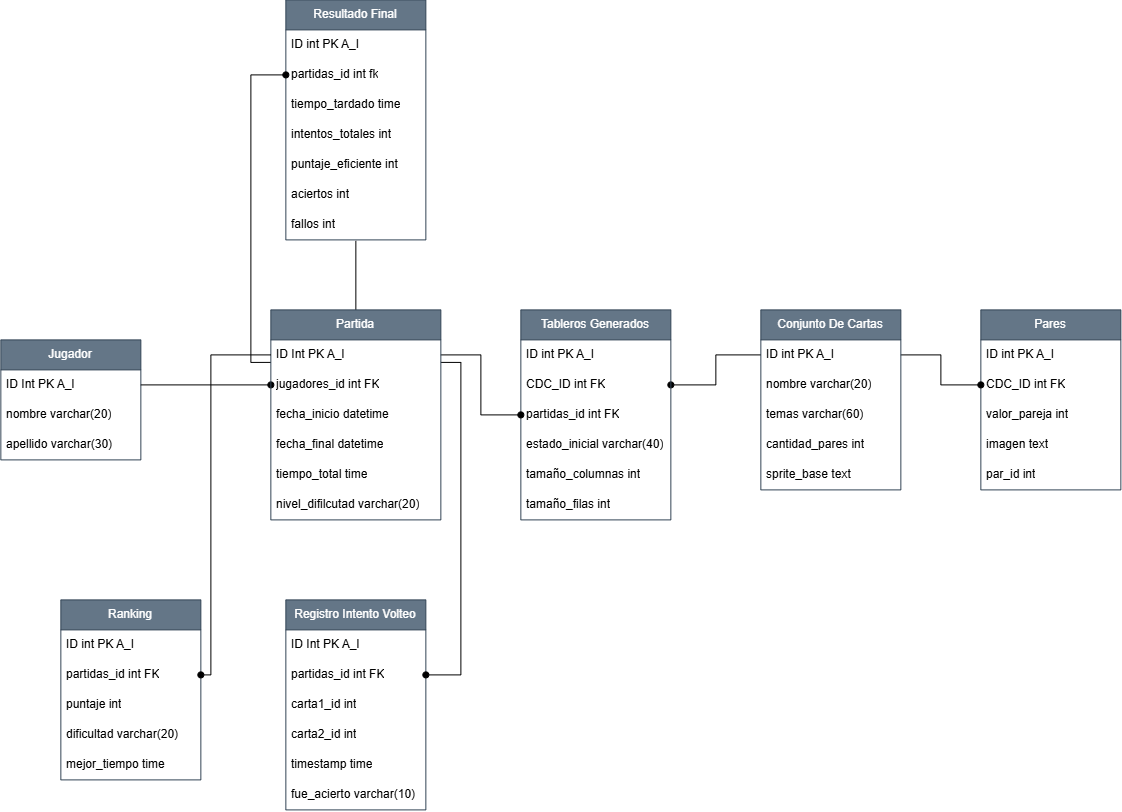

The diagram above was exported from draw.io. Its source (the exported page's mxGraphModel, read from the mxfile embedded in the PNG):
<mxGraphModel dx="1537" dy="1557" grid="1" gridSize="10" guides="1" tooltips="1" connect="1" arrows="1" fold="1" page="1" pageScale="1" pageWidth="827" pageHeight="1169" math="0" shadow="0">
  <root>
    <mxCell id="0" />
    <mxCell id="1" parent="0" />
    <mxCell id="XYEatPA5gAhCSnF5Gn9j-3" parent="1" style="swimlane;fontStyle=0;childLayout=stackLayout;horizontal=1;startSize=30;horizontalStack=0;resizeParent=1;resizeParentMax=0;resizeLast=0;collapsible=1;marginBottom=0;whiteSpace=wrap;html=1;fillColor=#647687;fontColor=#ffffff;strokeColor=#314354;" value="Jugador" vertex="1">
      <mxGeometry height="120" width="140" x="-120" y="70" as="geometry" />
    </mxCell>
    <mxCell id="XYEatPA5gAhCSnF5Gn9j-5" parent="XYEatPA5gAhCSnF5Gn9j-3" style="text;strokeColor=none;fillColor=none;align=left;verticalAlign=middle;spacingLeft=4;spacingRight=4;overflow=hidden;points=[[0,0.5],[1,0.5]];portConstraint=eastwest;rotatable=0;whiteSpace=wrap;html=1;" value="ID Int PK A_I" vertex="1">
      <mxGeometry height="30" width="140" y="30" as="geometry" />
    </mxCell>
    <mxCell id="XYEatPA5gAhCSnF5Gn9j-6" parent="XYEatPA5gAhCSnF5Gn9j-3" style="text;strokeColor=none;fillColor=none;align=left;verticalAlign=middle;spacingLeft=4;spacingRight=4;overflow=hidden;points=[[0,0.5],[1,0.5]];portConstraint=eastwest;rotatable=0;whiteSpace=wrap;html=1;" value="nombre varchar(20)" vertex="1">
      <mxGeometry height="30" width="140" y="60" as="geometry" />
    </mxCell>
    <mxCell id="XYEatPA5gAhCSnF5Gn9j-4" parent="XYEatPA5gAhCSnF5Gn9j-3" style="text;strokeColor=none;fillColor=none;align=left;verticalAlign=middle;spacingLeft=4;spacingRight=4;overflow=hidden;points=[[0,0.5],[1,0.5]];portConstraint=eastwest;rotatable=0;whiteSpace=wrap;html=1;" value="apellido varchar(30)" vertex="1">
      <mxGeometry height="30" width="140" y="90" as="geometry" />
    </mxCell>
    <mxCell id="XYEatPA5gAhCSnF5Gn9j-7" parent="1" style="swimlane;fontStyle=0;childLayout=stackLayout;horizontal=1;startSize=30;horizontalStack=0;resizeParent=1;resizeParentMax=0;resizeLast=0;collapsible=1;marginBottom=0;whiteSpace=wrap;html=1;fillColor=#647687;fontColor=#ffffff;strokeColor=#314354;" value="Pares" vertex="1">
      <mxGeometry height="180" width="140" x="860" y="40" as="geometry" />
    </mxCell>
    <mxCell id="XYEatPA5gAhCSnF5Gn9j-8" parent="XYEatPA5gAhCSnF5Gn9j-7" style="text;strokeColor=none;fillColor=none;align=left;verticalAlign=middle;spacingLeft=4;spacingRight=4;overflow=hidden;points=[[0,0.5],[1,0.5]];portConstraint=eastwest;rotatable=0;whiteSpace=wrap;html=1;" value="ID int PK A_I" vertex="1">
      <mxGeometry height="30" width="140" y="30" as="geometry" />
    </mxCell>
    <mxCell id="awsNb7K3fslF5iHGythS-2" parent="XYEatPA5gAhCSnF5Gn9j-7" style="text;strokeColor=none;fillColor=none;align=left;verticalAlign=middle;spacingLeft=4;spacingRight=4;overflow=hidden;points=[[0,0.5],[1,0.5]];portConstraint=eastwest;rotatable=0;whiteSpace=wrap;html=1;" value="CDC_ID int FK" vertex="1">
      <mxGeometry height="30" width="140" y="60" as="geometry" />
    </mxCell>
    <mxCell id="XYEatPA5gAhCSnF5Gn9j-9" parent="XYEatPA5gAhCSnF5Gn9j-7" style="text;strokeColor=none;fillColor=none;align=left;verticalAlign=middle;spacingLeft=4;spacingRight=4;overflow=hidden;points=[[0,0.5],[1,0.5]];portConstraint=eastwest;rotatable=0;whiteSpace=wrap;html=1;" value="valor_pareja int" vertex="1">
      <mxGeometry height="30" width="140" y="90" as="geometry" />
    </mxCell>
    <mxCell id="XYEatPA5gAhCSnF5Gn9j-10" parent="XYEatPA5gAhCSnF5Gn9j-7" style="text;strokeColor=none;fillColor=none;align=left;verticalAlign=middle;spacingLeft=4;spacingRight=4;overflow=hidden;points=[[0,0.5],[1,0.5]];portConstraint=eastwest;rotatable=0;whiteSpace=wrap;html=1;" value="imagen text" vertex="1">
      <mxGeometry height="30" width="140" y="120" as="geometry" />
    </mxCell>
    <mxCell id="YdOnglyqvURvdrexZP8_-19" parent="XYEatPA5gAhCSnF5Gn9j-7" style="text;strokeColor=none;fillColor=none;align=left;verticalAlign=middle;spacingLeft=4;spacingRight=4;overflow=hidden;points=[[0,0.5],[1,0.5]];portConstraint=eastwest;rotatable=0;whiteSpace=wrap;html=1;" value="par_id int" vertex="1">
      <mxGeometry height="30" width="140" y="150" as="geometry" />
    </mxCell>
    <mxCell id="XYEatPA5gAhCSnF5Gn9j-11" parent="1" style="swimlane;fontStyle=0;childLayout=stackLayout;horizontal=1;startSize=30;horizontalStack=0;resizeParent=1;resizeParentMax=0;resizeLast=0;collapsible=1;marginBottom=0;whiteSpace=wrap;html=1;fillColor=#647687;fontColor=#ffffff;strokeColor=#314354;" value="Registro Intento Volteo" vertex="1">
      <mxGeometry height="210" width="140" x="165" y="330" as="geometry" />
    </mxCell>
    <mxCell id="XYEatPA5gAhCSnF5Gn9j-12" parent="XYEatPA5gAhCSnF5Gn9j-11" style="text;strokeColor=none;fillColor=none;align=left;verticalAlign=middle;spacingLeft=4;spacingRight=4;overflow=hidden;points=[[0,0.5],[1,0.5]];portConstraint=eastwest;rotatable=0;whiteSpace=wrap;html=1;" value="ID Int PK A_I" vertex="1">
      <mxGeometry height="30" width="140" y="30" as="geometry" />
    </mxCell>
    <mxCell id="YdOnglyqvURvdrexZP8_-21" parent="XYEatPA5gAhCSnF5Gn9j-11" style="text;strokeColor=none;fillColor=none;align=left;verticalAlign=middle;spacingLeft=4;spacingRight=4;overflow=hidden;points=[[0,0.5],[1,0.5]];portConstraint=eastwest;rotatable=0;whiteSpace=wrap;html=1;" value="partidas_id int FK" vertex="1">
      <mxGeometry height="30" width="140" y="60" as="geometry" />
    </mxCell>
    <mxCell id="XYEatPA5gAhCSnF5Gn9j-13" parent="XYEatPA5gAhCSnF5Gn9j-11" style="text;strokeColor=none;fillColor=none;align=left;verticalAlign=middle;spacingLeft=4;spacingRight=4;overflow=hidden;points=[[0,0.5],[1,0.5]];portConstraint=eastwest;rotatable=0;whiteSpace=wrap;html=1;" value="carta1_id int" vertex="1">
      <mxGeometry height="30" width="140" y="90" as="geometry" />
    </mxCell>
    <mxCell id="XYEatPA5gAhCSnF5Gn9j-14" parent="XYEatPA5gAhCSnF5Gn9j-11" style="text;strokeColor=none;fillColor=none;align=left;verticalAlign=middle;spacingLeft=4;spacingRight=4;overflow=hidden;points=[[0,0.5],[1,0.5]];portConstraint=eastwest;rotatable=0;whiteSpace=wrap;html=1;" value="carta2_id int" vertex="1">
      <mxGeometry height="30" width="140" y="120" as="geometry" />
    </mxCell>
    <mxCell id="YdOnglyqvURvdrexZP8_-3" parent="XYEatPA5gAhCSnF5Gn9j-11" style="text;strokeColor=none;fillColor=none;align=left;verticalAlign=middle;spacingLeft=4;spacingRight=4;overflow=hidden;points=[[0,0.5],[1,0.5]];portConstraint=eastwest;rotatable=0;whiteSpace=wrap;html=1;" value="timestamp time" vertex="1">
      <mxGeometry height="30" width="140" y="150" as="geometry" />
    </mxCell>
    <mxCell id="YdOnglyqvURvdrexZP8_-4" parent="XYEatPA5gAhCSnF5Gn9j-11" style="text;strokeColor=none;fillColor=none;align=left;verticalAlign=middle;spacingLeft=4;spacingRight=4;overflow=hidden;points=[[0,0.5],[1,0.5]];portConstraint=eastwest;rotatable=0;whiteSpace=wrap;html=1;" value="fue_acierto varchar(10)" vertex="1">
      <mxGeometry height="30" width="140" y="180" as="geometry" />
    </mxCell>
    <mxCell id="YdOnglyqvURvdrexZP8_-26" edge="1" parent="1" source="YdOnglyqvURvdrexZP8_-17" style="edgeStyle=orthogonalEdgeStyle;rounded=0;orthogonalLoop=1;jettySize=auto;html=1;entryX=0;entryY=0.5;entryDx=0;entryDy=0;endArrow=none;endFill=0;exitX=1;exitY=0.5;exitDx=0;exitDy=0;startArrow=oval;startFill=1;" target="XYEatPA5gAhCSnF5Gn9j-20">
      <mxGeometry relative="1" as="geometry" />
    </mxCell>
    <mxCell id="XYEatPA5gAhCSnF5Gn9j-15" parent="1" style="swimlane;fontStyle=0;childLayout=stackLayout;horizontal=1;startSize=30;horizontalStack=0;resizeParent=1;resizeParentMax=0;resizeLast=0;collapsible=1;marginBottom=0;whiteSpace=wrap;html=1;fillColor=#647687;fontColor=#ffffff;strokeColor=#314354;" value="Tableros Generados" vertex="1">
      <mxGeometry height="210" width="150" x="400" y="40" as="geometry" />
    </mxCell>
    <mxCell id="XYEatPA5gAhCSnF5Gn9j-16" parent="XYEatPA5gAhCSnF5Gn9j-15" style="text;strokeColor=none;fillColor=none;align=left;verticalAlign=middle;spacingLeft=4;spacingRight=4;overflow=hidden;points=[[0,0.5],[1,0.5]];portConstraint=eastwest;rotatable=0;whiteSpace=wrap;html=1;" value="ID int PK A_I" vertex="1">
      <mxGeometry height="30" width="150" y="30" as="geometry" />
    </mxCell>
    <mxCell id="YdOnglyqvURvdrexZP8_-17" parent="XYEatPA5gAhCSnF5Gn9j-15" style="text;strokeColor=none;fillColor=none;align=left;verticalAlign=middle;spacingLeft=4;spacingRight=4;overflow=hidden;points=[[0,0.5],[1,0.5]];portConstraint=eastwest;rotatable=0;whiteSpace=wrap;html=1;" value="CDC_ID int FK" vertex="1">
      <mxGeometry height="30" width="150" y="60" as="geometry" />
    </mxCell>
    <mxCell id="YdOnglyqvURvdrexZP8_-18" parent="XYEatPA5gAhCSnF5Gn9j-15" style="text;strokeColor=none;fillColor=none;align=left;verticalAlign=middle;spacingLeft=4;spacingRight=4;overflow=hidden;points=[[0,0.5],[1,0.5]];portConstraint=eastwest;rotatable=0;whiteSpace=wrap;html=1;" value="partidas_id int FK" vertex="1">
      <mxGeometry height="30" width="150" y="90" as="geometry" />
    </mxCell>
    <mxCell id="XYEatPA5gAhCSnF5Gn9j-17" parent="XYEatPA5gAhCSnF5Gn9j-15" style="text;strokeColor=none;fillColor=none;align=left;verticalAlign=middle;spacingLeft=4;spacingRight=4;overflow=hidden;points=[[0,0.5],[1,0.5]];portConstraint=eastwest;rotatable=0;whiteSpace=wrap;html=1;" value="estado_inicial varchar(40)" vertex="1">
      <mxGeometry height="30" width="150" y="120" as="geometry" />
    </mxCell>
    <mxCell id="XYEatPA5gAhCSnF5Gn9j-18" parent="XYEatPA5gAhCSnF5Gn9j-15" style="text;strokeColor=none;fillColor=none;align=left;verticalAlign=middle;spacingLeft=4;spacingRight=4;overflow=hidden;points=[[0,0.5],[1,0.5]];portConstraint=eastwest;rotatable=0;whiteSpace=wrap;html=1;" value="tamaño_columnas int" vertex="1">
      <mxGeometry height="30" width="150" y="150" as="geometry" />
    </mxCell>
    <mxCell id="YdOnglyqvURvdrexZP8_-5" parent="XYEatPA5gAhCSnF5Gn9j-15" style="text;strokeColor=none;fillColor=none;align=left;verticalAlign=middle;spacingLeft=4;spacingRight=4;overflow=hidden;points=[[0,0.5],[1,0.5]];portConstraint=eastwest;rotatable=0;whiteSpace=wrap;html=1;" value="tamaño_filas int" vertex="1">
      <mxGeometry height="30" width="150" y="180" as="geometry" />
    </mxCell>
    <mxCell id="YdOnglyqvURvdrexZP8_-33" edge="1" parent="1" source="XYEatPA5gAhCSnF5Gn9j-20" style="edgeStyle=orthogonalEdgeStyle;rounded=0;orthogonalLoop=1;jettySize=auto;html=1;entryX=0;entryY=0.5;entryDx=0;entryDy=0;endArrow=oval;endFill=1;exitX=1;exitY=0.5;exitDx=0;exitDy=0;" target="awsNb7K3fslF5iHGythS-2">
      <mxGeometry relative="1" as="geometry" />
    </mxCell>
    <mxCell id="XYEatPA5gAhCSnF5Gn9j-19" parent="1" style="swimlane;fontStyle=0;childLayout=stackLayout;horizontal=1;startSize=30;horizontalStack=0;resizeParent=1;resizeParentMax=0;resizeLast=0;collapsible=1;marginBottom=0;whiteSpace=wrap;html=1;fillColor=#647687;fontColor=#ffffff;strokeColor=#314354;" value="Conjunto De Cartas" vertex="1">
      <mxGeometry height="180" width="140" x="640" y="40" as="geometry" />
    </mxCell>
    <mxCell id="XYEatPA5gAhCSnF5Gn9j-20" parent="XYEatPA5gAhCSnF5Gn9j-19" style="text;strokeColor=none;fillColor=none;align=left;verticalAlign=middle;spacingLeft=4;spacingRight=4;overflow=hidden;points=[[0,0.5],[1,0.5]];portConstraint=eastwest;rotatable=0;whiteSpace=wrap;html=1;" value="ID int PK A_I" vertex="1">
      <mxGeometry height="30" width="140" y="30" as="geometry" />
    </mxCell>
    <mxCell id="XYEatPA5gAhCSnF5Gn9j-21" parent="XYEatPA5gAhCSnF5Gn9j-19" style="text;strokeColor=none;fillColor=none;align=left;verticalAlign=middle;spacingLeft=4;spacingRight=4;overflow=hidden;points=[[0,0.5],[1,0.5]];portConstraint=eastwest;rotatable=0;whiteSpace=wrap;html=1;" value="nombre varchar(20)" vertex="1">
      <mxGeometry height="30" width="140" y="60" as="geometry" />
    </mxCell>
    <mxCell id="YdOnglyqvURvdrexZP8_-7" parent="XYEatPA5gAhCSnF5Gn9j-19" style="text;strokeColor=none;fillColor=none;align=left;verticalAlign=middle;spacingLeft=4;spacingRight=4;overflow=hidden;points=[[0,0.5],[1,0.5]];portConstraint=eastwest;rotatable=0;whiteSpace=wrap;html=1;" value="temas varchar(60)&lt;span style=&quot;color: rgba(0, 0, 0, 0); font-family: monospace; font-size: 0px; white-space: nowrap;&quot;&gt;%3CmxGraphModel%3E%3Croot%3E%3CmxCell%20id%3D%220%22%2F%3E%3CmxCell%20id%3D%221%22%20parent%3D%220%22%2F%3E%3CmxCell%20id%3D%222%22%20parent%3D%221%22%20style%3D%22text%3BstrokeColor%3Dnone%3BfillColor%3Dnone%3Balign%3Dleft%3BverticalAlign%3Dmiddle%3BspacingLeft%3D4%3BspacingRight%3D4%3Boverflow%3Dhidden%3Bpoints%3D%5B%5B0%2C0.5%5D%2C%5B1%2C0.5%5D%5D%3BportConstraint%3Deastwest%3Brotatable%3D0%3BwhiteSpace%3Dwrap%3Bhtml%3D1%3B%22%20value%3D%22Item%202%22%20vertex%3D%221%22%3E%3CmxGeometry%20height%3D%2230%22%20width%3D%22140%22%20x%3D%22510%22%20y%3D%22410%22%20as%3D%22geometry%22%2F%3E%3C%2FmxCell%3E%3C%2Froot%3E%3C%2FmxGraphModel%3E m&lt;/span&gt;" vertex="1">
      <mxGeometry height="30" width="140" y="90" as="geometry" />
    </mxCell>
    <mxCell id="XYEatPA5gAhCSnF5Gn9j-22" parent="XYEatPA5gAhCSnF5Gn9j-19" style="text;strokeColor=none;fillColor=none;align=left;verticalAlign=middle;spacingLeft=4;spacingRight=4;overflow=hidden;points=[[0,0.5],[1,0.5]];portConstraint=eastwest;rotatable=0;whiteSpace=wrap;html=1;" value="cantidad_pares int" vertex="1">
      <mxGeometry height="30" width="140" y="120" as="geometry" />
    </mxCell>
    <mxCell id="YdOnglyqvURvdrexZP8_-8" parent="XYEatPA5gAhCSnF5Gn9j-19" style="text;strokeColor=none;fillColor=none;align=left;verticalAlign=middle;spacingLeft=4;spacingRight=4;overflow=hidden;points=[[0,0.5],[1,0.5]];portConstraint=eastwest;rotatable=0;whiteSpace=wrap;html=1;" value="sprite_base text" vertex="1">
      <mxGeometry height="30" width="140" y="150" as="geometry" />
    </mxCell>
    <mxCell id="XYEatPA5gAhCSnF5Gn9j-23" parent="1" style="swimlane;fontStyle=0;childLayout=stackLayout;horizontal=1;startSize=30;horizontalStack=0;resizeParent=1;resizeParentMax=0;resizeLast=0;collapsible=1;marginBottom=0;whiteSpace=wrap;html=1;fillColor=#647687;strokeColor=#314354;fontColor=#ffffff;" value="Resultado Final" vertex="1">
      <mxGeometry height="240" width="140" x="165" y="-270" as="geometry" />
    </mxCell>
    <mxCell id="XYEatPA5gAhCSnF5Gn9j-25" parent="XYEatPA5gAhCSnF5Gn9j-23" style="text;strokeColor=none;fillColor=none;align=left;verticalAlign=middle;spacingLeft=4;spacingRight=4;overflow=hidden;points=[[0,0.5],[1,0.5]];portConstraint=eastwest;rotatable=0;whiteSpace=wrap;html=1;" value="ID int PK A_I" vertex="1">
      <mxGeometry height="30" width="140" y="30" as="geometry" />
    </mxCell>
    <mxCell id="YdOnglyqvURvdrexZP8_-23" parent="XYEatPA5gAhCSnF5Gn9j-23" style="text;strokeColor=none;fillColor=none;align=left;verticalAlign=middle;spacingLeft=4;spacingRight=4;overflow=hidden;points=[[0,0.5],[1,0.5]];portConstraint=eastwest;rotatable=0;whiteSpace=wrap;html=1;" value="partidas_id int fk" vertex="1">
      <mxGeometry height="30" width="140" y="60" as="geometry" />
    </mxCell>
    <mxCell id="XYEatPA5gAhCSnF5Gn9j-28" parent="XYEatPA5gAhCSnF5Gn9j-23" style="text;strokeColor=none;fillColor=none;align=left;verticalAlign=middle;spacingLeft=4;spacingRight=4;overflow=hidden;points=[[0,0.5],[1,0.5]];portConstraint=eastwest;rotatable=0;whiteSpace=wrap;html=1;" value="tiempo_tardado time" vertex="1">
      <mxGeometry height="30" width="140" y="90" as="geometry" />
    </mxCell>
    <mxCell id="XYEatPA5gAhCSnF5Gn9j-26" parent="XYEatPA5gAhCSnF5Gn9j-23" style="text;strokeColor=none;fillColor=none;align=left;verticalAlign=middle;spacingLeft=4;spacingRight=4;overflow=hidden;points=[[0,0.5],[1,0.5]];portConstraint=eastwest;rotatable=0;whiteSpace=wrap;html=1;" value="intentos_totales int" vertex="1">
      <mxGeometry height="30" width="140" y="120" as="geometry" />
    </mxCell>
    <mxCell id="YdOnglyqvURvdrexZP8_-10" parent="XYEatPA5gAhCSnF5Gn9j-23" style="text;strokeColor=none;fillColor=none;align=left;verticalAlign=middle;spacingLeft=4;spacingRight=4;overflow=hidden;points=[[0,0.5],[1,0.5]];portConstraint=eastwest;rotatable=0;whiteSpace=wrap;html=1;" value="puntaje_eficiente int" vertex="1">
      <mxGeometry height="30" width="140" y="150" as="geometry" />
    </mxCell>
    <mxCell id="YdOnglyqvURvdrexZP8_-11" parent="XYEatPA5gAhCSnF5Gn9j-23" style="text;strokeColor=none;fillColor=none;align=left;verticalAlign=middle;spacingLeft=4;spacingRight=4;overflow=hidden;points=[[0,0.5],[1,0.5]];portConstraint=eastwest;rotatable=0;whiteSpace=wrap;html=1;" value="aciertos int" vertex="1">
      <mxGeometry height="30" width="140" y="180" as="geometry" />
    </mxCell>
    <mxCell id="YdOnglyqvURvdrexZP8_-12" parent="XYEatPA5gAhCSnF5Gn9j-23" style="text;strokeColor=none;fillColor=none;align=left;verticalAlign=middle;spacingLeft=4;spacingRight=4;overflow=hidden;points=[[0,0.5],[1,0.5]];portConstraint=eastwest;rotatable=0;whiteSpace=wrap;html=1;" value="fallos int" vertex="1">
      <mxGeometry height="30" width="140" y="210" as="geometry" />
    </mxCell>
    <mxCell id="XYEatPA5gAhCSnF5Gn9j-27" parent="1" style="swimlane;fontStyle=0;childLayout=stackLayout;horizontal=1;startSize=30;horizontalStack=0;resizeParent=1;resizeParentMax=0;resizeLast=0;collapsible=1;marginBottom=0;whiteSpace=wrap;html=1;fillColor=#647687;fontColor=#ffffff;strokeColor=#314354;" value="Ranking" vertex="1">
      <mxGeometry height="180" width="140" x="-60" y="330" as="geometry" />
    </mxCell>
    <mxCell id="YdOnglyqvURvdrexZP8_-15" parent="XYEatPA5gAhCSnF5Gn9j-27" style="text;strokeColor=none;fillColor=none;align=left;verticalAlign=middle;spacingLeft=4;spacingRight=4;overflow=hidden;points=[[0,0.5],[1,0.5]];portConstraint=eastwest;rotatable=0;whiteSpace=wrap;html=1;" value="ID int PK A_I" vertex="1">
      <mxGeometry height="30" width="140" y="30" as="geometry" />
    </mxCell>
    <mxCell id="YdOnglyqvURvdrexZP8_-22" parent="XYEatPA5gAhCSnF5Gn9j-27" style="text;strokeColor=none;fillColor=none;align=left;verticalAlign=middle;spacingLeft=4;spacingRight=4;overflow=hidden;points=[[0,0.5],[1,0.5]];portConstraint=eastwest;rotatable=0;whiteSpace=wrap;html=1;" value="partidas_id int FK" vertex="1">
      <mxGeometry height="30" width="140" y="60" as="geometry" />
    </mxCell>
    <mxCell id="YdOnglyqvURvdrexZP8_-9" parent="XYEatPA5gAhCSnF5Gn9j-27" style="text;strokeColor=none;fillColor=none;align=left;verticalAlign=middle;spacingLeft=4;spacingRight=4;overflow=hidden;points=[[0,0.5],[1,0.5]];portConstraint=eastwest;rotatable=0;whiteSpace=wrap;html=1;" value="puntaje int" vertex="1">
      <mxGeometry height="30" width="140" y="90" as="geometry" />
    </mxCell>
    <mxCell id="XYEatPA5gAhCSnF5Gn9j-30" parent="XYEatPA5gAhCSnF5Gn9j-27" style="text;strokeColor=none;fillColor=none;align=left;verticalAlign=middle;spacingLeft=4;spacingRight=4;overflow=hidden;points=[[0,0.5],[1,0.5]];portConstraint=eastwest;rotatable=0;whiteSpace=wrap;html=1;" value="dificultad varchar(20)" vertex="1">
      <mxGeometry height="30" width="140" y="120" as="geometry" />
    </mxCell>
    <mxCell id="YdOnglyqvURvdrexZP8_-16" parent="XYEatPA5gAhCSnF5Gn9j-27" style="text;strokeColor=none;fillColor=none;align=left;verticalAlign=middle;spacingLeft=4;spacingRight=4;overflow=hidden;points=[[0,0.5],[1,0.5]];portConstraint=eastwest;rotatable=0;whiteSpace=wrap;html=1;" value="mejor_tiempo time" vertex="1">
      <mxGeometry height="30" width="140" y="150" as="geometry" />
    </mxCell>
    <mxCell id="YdOnglyqvURvdrexZP8_-24" edge="1" parent="1" source="XYEatPA5gAhCSnF5Gn9j-31" style="edgeStyle=orthogonalEdgeStyle;rounded=0;orthogonalLoop=1;jettySize=auto;html=1;entryX=0.5;entryY=1.033;entryDx=0;entryDy=0;entryPerimeter=0;endArrow=none;endFill=0;" target="YdOnglyqvURvdrexZP8_-12">
      <mxGeometry relative="1" as="geometry" />
    </mxCell>
    <mxCell id="YdOnglyqvURvdrexZP8_-25" edge="1" parent="1" source="XYEatPA5gAhCSnF5Gn9j-32" style="edgeStyle=orthogonalEdgeStyle;rounded=0;orthogonalLoop=1;jettySize=auto;html=1;endArrow=oval;endFill=1;startArrow=none;startFill=0;entryX=0;entryY=0.5;entryDx=0;entryDy=0;exitX=1;exitY=0.5;exitDx=0;exitDy=0;" target="YdOnglyqvURvdrexZP8_-18">
      <mxGeometry relative="1" as="geometry">
        <mxPoint x="370" y="70" as="targetPoint" />
      </mxGeometry>
    </mxCell>
    <mxCell id="YdOnglyqvURvdrexZP8_-31" edge="1" parent="1" source="YdOnglyqvURvdrexZP8_-20" style="edgeStyle=orthogonalEdgeStyle;rounded=0;orthogonalLoop=1;jettySize=auto;html=1;entryX=1;entryY=0.5;entryDx=0;entryDy=0;endArrow=none;endFill=0;exitX=0;exitY=0.5;exitDx=0;exitDy=0;startArrow=oval;startFill=1;" target="XYEatPA5gAhCSnF5Gn9j-5">
      <mxGeometry relative="1" as="geometry" />
    </mxCell>
    <mxCell id="awsNb7K3fslF5iHGythS-5" edge="1" parent="1" source="XYEatPA5gAhCSnF5Gn9j-31" style="edgeStyle=orthogonalEdgeStyle;rounded=0;orthogonalLoop=1;jettySize=auto;html=1;exitX=1;exitY=0.25;exitDx=0;exitDy=0;entryX=1;entryY=0.5;entryDx=0;entryDy=0;endArrow=oval;endFill=1;" target="YdOnglyqvURvdrexZP8_-21">
      <mxGeometry relative="1" as="geometry" />
    </mxCell>
    <mxCell id="awsNb7K3fslF5iHGythS-6" edge="1" parent="1" source="XYEatPA5gAhCSnF5Gn9j-31" style="edgeStyle=orthogonalEdgeStyle;rounded=0;orthogonalLoop=1;jettySize=auto;html=1;exitX=0;exitY=0.25;exitDx=0;exitDy=0;entryX=0;entryY=0.5;entryDx=0;entryDy=0;endArrow=oval;endFill=1;" target="YdOnglyqvURvdrexZP8_-23">
      <mxGeometry relative="1" as="geometry" />
    </mxCell>
    <mxCell id="XYEatPA5gAhCSnF5Gn9j-31" parent="1" style="swimlane;fontStyle=0;childLayout=stackLayout;horizontal=1;startSize=30;horizontalStack=0;resizeParent=1;resizeParentMax=0;resizeLast=0;collapsible=1;marginBottom=0;whiteSpace=wrap;html=1;fillColor=#647687;strokeColor=#314354;fontColor=#ffffff;" value="Partida" vertex="1">
      <mxGeometry height="210" width="170" x="150" y="40" as="geometry" />
    </mxCell>
    <mxCell id="XYEatPA5gAhCSnF5Gn9j-32" parent="XYEatPA5gAhCSnF5Gn9j-31" style="text;strokeColor=none;fillColor=none;align=left;verticalAlign=middle;spacingLeft=4;spacingRight=4;overflow=hidden;points=[[0,0.5],[1,0.5]];portConstraint=eastwest;rotatable=0;whiteSpace=wrap;html=1;" value="ID Int PK A_I" vertex="1">
      <mxGeometry height="30" width="170" y="30" as="geometry" />
    </mxCell>
    <mxCell id="YdOnglyqvURvdrexZP8_-20" parent="XYEatPA5gAhCSnF5Gn9j-31" style="text;strokeColor=none;fillColor=none;align=left;verticalAlign=middle;spacingLeft=4;spacingRight=4;overflow=hidden;points=[[0,0.5],[1,0.5]];portConstraint=eastwest;rotatable=0;whiteSpace=wrap;html=1;" value="jugadores_id int FK" vertex="1">
      <mxGeometry height="30" width="170" y="60" as="geometry" />
    </mxCell>
    <mxCell id="XYEatPA5gAhCSnF5Gn9j-33" parent="XYEatPA5gAhCSnF5Gn9j-31" style="text;strokeColor=none;fillColor=none;align=left;verticalAlign=middle;spacingLeft=4;spacingRight=4;overflow=hidden;points=[[0,0.5],[1,0.5]];portConstraint=eastwest;rotatable=0;whiteSpace=wrap;html=1;" value="fecha_inicio datetime" vertex="1">
      <mxGeometry height="30" width="170" y="90" as="geometry" />
    </mxCell>
    <mxCell id="XYEatPA5gAhCSnF5Gn9j-34" parent="XYEatPA5gAhCSnF5Gn9j-31" style="text;strokeColor=none;fillColor=none;align=left;verticalAlign=middle;spacingLeft=4;spacingRight=4;overflow=hidden;points=[[0,0.5],[1,0.5]];portConstraint=eastwest;rotatable=0;whiteSpace=wrap;html=1;" value="fecha_final datetime" vertex="1">
      <mxGeometry height="30" width="170" y="120" as="geometry" />
    </mxCell>
    <mxCell id="YdOnglyqvURvdrexZP8_-1" parent="XYEatPA5gAhCSnF5Gn9j-31" style="text;strokeColor=none;fillColor=none;align=left;verticalAlign=middle;spacingLeft=4;spacingRight=4;overflow=hidden;points=[[0,0.5],[1,0.5]];portConstraint=eastwest;rotatable=0;whiteSpace=wrap;html=1;" value="tiempo_total time" vertex="1">
      <mxGeometry height="30" width="170" y="150" as="geometry" />
    </mxCell>
    <mxCell id="YdOnglyqvURvdrexZP8_-2" parent="XYEatPA5gAhCSnF5Gn9j-31" style="text;strokeColor=none;fillColor=none;align=left;verticalAlign=middle;spacingLeft=4;spacingRight=4;overflow=hidden;points=[[0,0.5],[1,0.5]];portConstraint=eastwest;rotatable=0;whiteSpace=wrap;html=1;" value="nivel_difilcutad varchar(20)" vertex="1">
      <mxGeometry height="30" width="170" y="180" as="geometry" />
    </mxCell>
    <mxCell id="YdOnglyqvURvdrexZP8_-30" edge="1" parent="1" source="XYEatPA5gAhCSnF5Gn9j-32" style="edgeStyle=orthogonalEdgeStyle;rounded=0;orthogonalLoop=1;jettySize=auto;html=1;exitX=0;exitY=0.5;exitDx=0;exitDy=0;endArrow=oval;endFill=1;startArrow=none;startFill=0;entryX=1;entryY=0.5;entryDx=0;entryDy=0;" target="YdOnglyqvURvdrexZP8_-22">
      <mxGeometry relative="1" as="geometry">
        <Array as="points">
          <mxPoint x="90.03" y="85" />
          <mxPoint x="90.03" y="405" />
        </Array>
        <mxPoint x="-80" y="400.03" as="targetPoint" />
      </mxGeometry>
    </mxCell>
  </root>
</mxGraphModel>